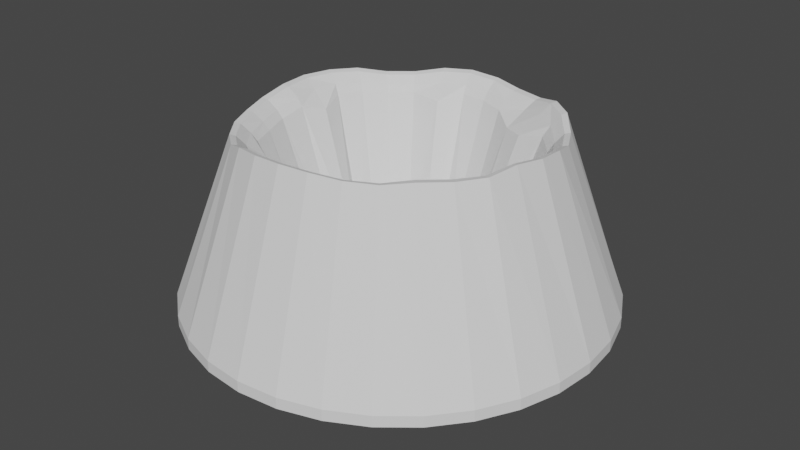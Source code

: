 # Source: Volcano.blend  (saved by Blender 2.91.10; exported with 4.5.12 LTS)
import bpy
from mathutils import Matrix  # noqa: F401  (used for matrix-valued properties, if any)

bpy.ops.wm.read_factory_settings(use_empty=True)
scene = bpy.context.scene
scene.name = 'Scene'

# ---- collections
col_collection = bpy.data.collections.new('Collection'); scene.collection.children.link(col_collection)

# ---- world
world_world = bpy.data.worlds.new('World'); scene.world = world_world
world_world.use_nodes = True; world_world.node_tree.nodes.clear()
_N = world_world.node_tree.nodes; _L = world_world.node_tree.links
n0 = _N.new('ShaderNodeOutputWorld'); n0.name = 'World Output'; n0.location = (300, 300)
n1 = _N.new('ShaderNodeBackground'); n1.name = 'Background'; n1.location = (10, 300)
n1.inputs[0].default_value = (0.05088, 0.05088, 0.05088, 1.0)
_L.new(n1.outputs[0], n0.inputs[0])
n0.is_active_output = True
world_world.color = (0.05088, 0.05088, 0.05088)
world_world.use_sun_shadow = False
world_world.sun_shadow_jitter_overblur = 0.0

# ---- meshes
me_cylinder_001 = bpy.data.meshes.new('Cylinder.001')
me_cylinder_001.from_pydata([(-2.165e-07, 2.992, -1.0), (-0.004501, 2.062, 1.332), (0.5838, 2.935, -1.0), (0.3731, 1.982, 1.29), (1.145, 2.764, -1.0), (0.7841, 1.9, 1.283), (1.662, 2.488, -1.0), (1.146, 1.716, 1.376), (2.116, 2.116, -1.0), (1.463, 1.463, 1.374), (2.488, 1.662, -1.0), (1.72, 1.15, 1.278), (2.764, 1.145, -1.0), (1.912, 0.7918, 1.278), (2.935, 0.5838, -1.0), (2.029, 0.4037, 1.374), (2.992, -3.583e-07, -1.0), (2.057, 0.003996, 1.424), (2.935, -0.5838, -1.0), (1.984, -0.3888, 1.464), (2.764, -1.145, -1.0), (1.89, -0.7808, 1.429), (2.488, -1.662, -1.0), (1.667, -1.109, 1.435), (2.116, -2.116, -1.0), (1.39, -1.406, 1.453), (1.662, -2.488, -1.0), (1.143, -1.715, 1.447), (1.145, -2.764, -1.0), (0.7918, -1.912, 1.454), (0.5838, -2.935, -1.0), (0.4037, -2.029, 1.48), (-1.192e-06, -2.992, -1.0), (-7.915e-07, -2.069, 1.48), (-0.5838, -2.935, -1.0), (-0.4037, -2.029, 1.454), (-1.145, -2.764, -1.0), (-0.7918, -1.912, 1.404), (-1.662, -2.488, -1.0), (-1.15, -1.72, 1.278), (-2.116, -2.116, -1.0), (-1.463, -1.463, 1.238), (-2.488, -1.662, -1.0), (-1.709, -1.148, 1.242), (-2.764, -1.145, -1.0), (-1.864, -0.7867, 1.254), (-2.935, -0.5838, -1.0), (-1.982, -0.3985, 1.287), (-2.992, 2.305e-06, -1.0), (-1.999, 0.01198, 1.353), (-2.935, 0.5838, -1.0), (-2.016, 0.406, 1.365), (-2.764, 1.145, -1.0), (-1.914, 0.7944, 1.359), (-2.488, 1.662, -1.0), (-1.734, 1.163, 1.322), (-2.116, 2.116, -1.0), (-1.479, 1.478, 1.245), (-1.662, 2.488, -1.0), (-1.165, 1.736, 1.245), (-1.145, 2.764, -1.0), (-0.7943, 1.914, 1.328), (-0.5837, 2.935, -1.0), (-0.4037, 2.029, 1.36), (1.085, 0.229, -0.9168), (1.102, 0.4565, -1.0), (1.913, 0.3806, 1.226), (1.802, 0.7465, 1.147), (-0.04098, 1.129, -0.9751), (-0.2471, 1.159, -0.9962), (-0.01565, 1.926, 1.212), (-0.3806, 1.913, 1.23), (0.9813, 0.6463, -0.9936), (1.622, 1.084, 1.147), (-0.754, 1.81, 1.201), (-0.4225, 1.042, -0.9243), (0.805, 0.7832, -0.9766), (1.373, 1.37, 1.23), (-1.108, 1.646, 1.132), (-0.6896, 1.018, -1.012), (0.5606, 0.8321, -0.8808), (1.06, 1.584, 1.241), (-1.404, 1.403, 1.132), (-0.8704, 0.8698, -1.012), (-1.842, -0.3743, 1.172), (-1.84, 0.01765, 1.24), (-1.871, 0.388, 1.245), (-1.084, -1.622, 1.145), (-1.019, 0.6891, -1.012), (-1.646, 1.107, 1.194), (0.3715, 0.9331, -0.8808), (0.7165, 1.755, 1.166), (-1.096, 0.4801, -1.0), (-1.81, 0.7542, 1.227), (0.1734, 1.077, -0.964), (0.3288, 1.832, 1.18), (-0.9904, 0.2473, -0.8939), (-1.73, -0.7403, 1.139), (-1.379, -1.379, 1.114), (-1.598, -1.082, 1.122), (-1.091, 0.0129, -0.9658), (-1.089, -0.2258, -0.9731), (-1.021, -0.4496, -0.9731), (-0.9372, -0.6584, -0.9819), (-0.7565, -0.7593, -0.9155), (-0.6627, -0.9919, -1.0), (-0.4565, -1.102, -1.0), (-0.7465, -1.802, 1.256), (-0.2327, -1.17, -1.0), (-0.3806, -1.913, 1.302), (0.01232, -1.078, -0.9168), (3.802e-07, -1.951, 1.326), (0.3806, -1.913, 1.326), (0.2327, -1.17, -1.0), (0.435, -1.085, -0.991), (0.7465, -1.802, 1.302), (0.481, -0.8013, -0.971), (1.054, -1.599, 1.316), (0.7184, -0.7468, -0.9476), (1.262, -1.289, 1.306), (1.517, -1.002, 1.307), (0.8667, -0.5661, -0.9476), (0.9478, -0.3451, -0.8855), (1.755, -0.7155, 1.293), (1.148, -0.2161, -0.991), (1.877, -0.3685, 1.298), (1.938, 0.004077, 1.277), (1.193, 1.055e-06, -1.0), (0.3977, 2.072, 1.306), (-0.001336, 2.144, 1.352), (0.8185, 1.978, 1.299), (1.192, 1.784, 1.398), (1.518, 1.518, 1.398), (1.785, 1.192, 1.297), (1.983, 0.8214, 1.297), (2.105, 0.4187, 1.398), (2.136, 0.003507, 1.442), (2.06, -0.4039, 1.483), (1.97, -0.8159, 1.444), (1.75, -1.166, 1.447), (1.463, -1.475, 1.465), (1.189, -1.782, 1.462), (0.8214, -1.983, 1.476), (0.4187, -2.105, 1.504), (-8.141e-07, -2.146, 1.504), (-0.4187, -2.105, 1.476), (-0.8214, -1.983, 1.425), (-1.192, -1.785, 1.298), (-1.518, -1.518, 1.262), (-1.778, -1.191, 1.264), (-1.946, -0.8165, 1.274), (-2.068, -0.4139, 1.305), (-2.096, 0.008827, 1.368), (-2.101, 0.4195, 1.386), (-1.984, 0.8223, 1.384), (-1.794, 1.202, 1.352), (-1.529, 1.529, 1.271), (-1.204, 1.795, 1.271), (-0.8222, 1.984, 1.356), (-0.4187, 2.105, 1.384), (-0.0221, 1.839, 1.093), (-0.3655, 1.838, 1.103), (-0.6531, 1.61, 0.9958), (-1.068, 1.584, 1.039), (-1.352, 1.351, 1.039), (-1.585, 1.067, 1.079), (-1.741, 0.7269, 1.099), (-1.631, 0.358, 1.012), (-1.75, 0.01908, 1.121), (-1.756, -0.3586, 1.058), (-1.65, -0.7101, 1.027), (-1.53, -1.039, 1.009), (-1.202, -1.199, 0.9168), (-1.041, -1.558, 1.014), (-0.717, -1.731, 1.097), (-0.3655, -1.838, 1.137), (0.01232, -1.702, 0.9989), (0.3655, -1.838, 1.156), (0.717, -1.731, 1.137), (0.8923, -1.393, 1.076), (1.194, -1.224, 1.133), (1.431, -0.9429, 1.141), (1.567, -0.6167, 0.9531), (1.816, -0.3584, 1.105), (1.867, 0.002182, 1.098), (1.697, 0.3507, 0.9404), (1.731, 0.717, 1.017), (1.558, 1.041, 1.017), (1.307, 1.296, 1.082), (0.9072, 1.351, 0.9773), (0.6103, 1.51, 0.9549), (0.3062, 1.745, 1.067), (-2.179e-07, 2.992, -1.157), (0.5838, 2.935, -1.157), (1.145, 2.764, -1.157), (1.662, 2.488, -1.157), (2.116, 2.116, -1.157), (2.488, 1.662, -1.157), (2.764, 1.145, -1.157), (2.935, 0.5838, -1.157), (2.992, -3.596e-07, -1.157), (2.935, -0.5838, -1.157), (2.764, -1.145, -1.157), (2.488, -1.662, -1.157), (2.116, -2.116, -1.157), (1.662, -2.488, -1.157), (1.145, -2.764, -1.157), (0.5838, -2.935, -1.157), (-1.193e-06, -2.992, -1.157), (-0.5838, -2.935, -1.157), (-1.145, -2.764, -1.157), (-1.662, -2.488, -1.157), (-2.116, -2.116, -1.157), (-2.488, -1.662, -1.157), (-2.764, -1.145, -1.157), (-2.935, -0.5838, -1.157), (-2.992, 2.304e-06, -1.157), (-2.935, 0.5838, -1.157), (-2.764, 1.145, -1.157), (-2.488, 1.662, -1.157), (-2.116, 2.116, -1.157), (-1.662, 2.488, -1.157), (-1.145, 2.764, -1.157), (-0.5837, 2.935, -1.157), (-0.07309, 0.3675, -1.735), (-1.013e-08, 0.3747, -1.735), (-0.1434, 0.3461, -1.735), (-0.2082, 0.3115, -1.735), (-0.2649, 0.2649, -1.735), (-0.3115, 0.2082, -1.735), (-0.3461, 0.1434, -1.735), (-0.3675, 0.07309, -1.735), (-0.3747, 1.66e-07, -1.735), (-0.3675, -0.07309, -1.735), (-0.3461, -0.1434, -1.735), (-0.3115, -0.2082, -1.735), (-0.2649, -0.2649, -1.735), (-0.2082, -0.3115, -1.735), (-0.1434, -0.3461, -1.735), (-0.07309, -0.3675, -1.735), (1.119e-07, -0.3747, -1.735), (0.07309, -0.3675, -1.735), (0.1434, -0.3461, -1.735), (0.2082, -0.3115, -1.735), (0.2649, -0.2649, -1.735), (0.3115, -0.2082, -1.735), (0.3461, -0.1434, -1.735), (0.3675, -0.07309, -1.735), (0.3747, 4.995e-07, -1.735), (0.3675, 0.07309, -1.735), (0.3461, 0.1434, -1.735), (0.3115, 0.2082, -1.735), (0.2649, 0.2649, -1.735), (0.2082, 0.3115, -1.735), (0.1434, 0.3461, -1.735), (0.07309, 0.3675, -1.735)], [], [(0, 129, 128, 2), (2, 128, 130, 4), (4, 130, 131, 6), (6, 131, 132, 8), (8, 132, 133, 10), (10, 133, 134, 12), (12, 134, 135, 14), (14, 135, 136, 16), (16, 136, 137, 18), (18, 137, 138, 20), (20, 138, 139, 22), (22, 139, 140, 24), (24, 140, 141, 26), (26, 141, 142, 28), (28, 142, 143, 30), (30, 143, 144, 32), (32, 144, 145, 34), (34, 145, 146, 36), (36, 146, 147, 38), (38, 147, 148, 40), (40, 148, 149, 42), (42, 149, 150, 44), (44, 150, 151, 46), (46, 151, 152, 48), (48, 152, 153, 50), (50, 153, 154, 52), (52, 154, 155, 54), (54, 155, 156, 56), (56, 156, 157, 58), (58, 157, 158, 60), (60, 158, 159, 62), (62, 159, 129, 0), (161, 69, 68, 160), (161, 162, 75, 69), (162, 163, 79, 75), (163, 164, 83, 79), (88, 83, 164, 165), (92, 88, 165, 166), (166, 167, 96, 92), (96, 167, 168, 100), (100, 168, 169, 101), (169, 170, 102, 101), (170, 171, 103, 102), (171, 172, 104, 103), (173, 105, 104, 172), (174, 106, 105, 173), (175, 108, 106, 174), (110, 108, 175, 176), (176, 177, 113, 110), (113, 177, 178, 114), (114, 178, 179, 116), (116, 179, 180, 118), (181, 121, 118, 180), (182, 122, 121, 181), (183, 124, 122, 182), (127, 124, 183, 184), (184, 185, 64, 127), (186, 65, 64, 185), (65, 186, 187, 72), (72, 187, 188, 76), (80, 76, 188, 189), (80, 189, 190, 90), (94, 90, 190, 191), (94, 191, 160, 68), (95, 3, 1, 70), (95, 91, 5, 3), (90, 94, 255, 254), (54, 56, 220, 219), (1, 3, 128, 129), (3, 5, 130, 128), (5, 7, 131, 130), (7, 9, 132, 131), (9, 11, 133, 132), (11, 13, 134, 133), (13, 15, 135, 134), (15, 17, 136, 135), (17, 19, 137, 136), (19, 21, 138, 137), (21, 23, 139, 138), (23, 25, 140, 139), (25, 27, 141, 140), (27, 29, 142, 141), (29, 31, 143, 142), (31, 33, 144, 143), (33, 35, 145, 144), (35, 37, 146, 145), (37, 39, 147, 146), (39, 41, 148, 147), (41, 43, 149, 148), (43, 45, 150, 149), (45, 47, 151, 150), (47, 49, 152, 151), (49, 51, 153, 152), (51, 53, 154, 153), (53, 55, 155, 154), (55, 57, 156, 155), (57, 59, 157, 156), (59, 61, 158, 157), (61, 63, 159, 158), (63, 1, 129, 159), (70, 71, 161, 160), (71, 74, 162, 161), (74, 78, 163, 162), (78, 82, 164, 163), (82, 89, 165, 164), (89, 93, 166, 165), (93, 86, 167, 166), (86, 85, 168, 167), (85, 84, 169, 168), (84, 97, 170, 169), (97, 99, 171, 170), (99, 98, 172, 171), (98, 87, 173, 172), (87, 107, 174, 173), (107, 109, 175, 174), (109, 111, 176, 175), (111, 112, 177, 176), (112, 115, 178, 177), (115, 117, 179, 178), (117, 119, 180, 179), (119, 120, 181, 180), (120, 123, 182, 181), (123, 125, 183, 182), (125, 126, 184, 183), (126, 66, 185, 184), (66, 67, 186, 185), (67, 73, 187, 186), (73, 77, 188, 187), (77, 81, 189, 188), (81, 91, 190, 189), (91, 95, 191, 190), (95, 70, 160, 191), (121, 122, 246, 245), (2, 4, 194, 193), (83, 88, 229, 228), (20, 22, 203, 202), (38, 40, 212, 211), (105, 106, 238, 237), (56, 58, 221, 220), (122, 124, 247, 246), (4, 6, 195, 194), (88, 92, 230, 229), (94, 68, 225, 255), (22, 24, 204, 203), (40, 42, 213, 212), (124, 127, 248, 247), (106, 108, 239, 238), (58, 60, 222, 221), (6, 8, 196, 195), (24, 26, 205, 204), (108, 110, 240, 239), (42, 44, 214, 213), (92, 96, 231, 230), (60, 62, 223, 222), (8, 10, 197, 196), (127, 64, 249, 248), (26, 28, 206, 205), (44, 46, 215, 214), (96, 100, 232, 231), (62, 0, 192, 223), (64, 65, 250, 249), (110, 113, 241, 240), (10, 12, 198, 197), (28, 30, 207, 206), (46, 48, 216, 215), (100, 101, 233, 232), (68, 69, 224, 225), (12, 14, 199, 198), (113, 114, 242, 241), (65, 72, 251, 250), (30, 32, 208, 207), (48, 50, 217, 216), (101, 102, 234, 233), (14, 16, 200, 199), (114, 116, 243, 242), (72, 76, 252, 251), (32, 34, 209, 208), (69, 75, 226, 224), (50, 52, 218, 217), (76, 80, 253, 252), (102, 103, 235, 234), (116, 118, 244, 243), (16, 18, 201, 200), (34, 36, 210, 209), (0, 2, 193, 192), (75, 79, 227, 226), (52, 54, 219, 218), (118, 121, 245, 244), (103, 104, 236, 235), (18, 20, 202, 201), (80, 90, 254, 253), (36, 38, 211, 210), (104, 105, 237, 236), (79, 83, 228, 227), (63, 71, 70, 1), (61, 74, 71, 63), (59, 78, 74, 61), (57, 82, 78, 59), (55, 89, 82, 57), (53, 93, 89, 55), (51, 86, 93, 53), (49, 85, 86, 51), (47, 84, 85, 49), (45, 97, 84, 47), (43, 99, 97, 45), (41, 98, 99, 43), (39, 87, 98, 41), (37, 107, 87, 39), (35, 109, 107, 37), (35, 33, 111, 109), (31, 112, 111, 33), (29, 115, 112, 31), (27, 117, 115, 29), (25, 119, 117, 27), (23, 120, 119, 25), (21, 123, 120, 23), (19, 125, 123, 21), (17, 126, 125, 19), (15, 66, 126, 17), (13, 67, 66, 15), (11, 73, 67, 13), (9, 77, 73, 11), (7, 81, 77, 9), (91, 81, 7, 5), (33, 111, 144)])
_uv = me_cylinder_001.uv_layers.new(name='UVMap')
_uv.uv.foreach_set('vector', [1.0, 0.5, 1.0, 1.0, 0.9688, 1.0, 0.9688, 0.5, 0.9688, 0.5, 0.9688, 1.0, 0.9375, 1.0, 0.9375, 0.5, 0.9375, 0.5, 0.9375, 1.0, 0.9062, 1.0, 0.9062, 0.5, 0.9062, 0.5, 0.9062, 1.0, 0.875, 1.0, 0.875, 0.5, 0.875, 0.5, 0.875, 1.0, 0.8438, 1.0, 0.8438, 0.5, 0.8438, 0.5, 0.8438, 1.0, 0.8125, 1.0, 0.8125, 0.5, 0.8125, 0.5, 0.8125, 1.0, 0.7812, 1.0, 0.7812, 0.5, 0.7812, 0.5, 0.7812, 1.0, 0.75, 1.0, 0.75, 0.5, 0.75, 0.5, 0.75, 1.0, 0.7188, 1.0, 0.7188, 0.5, 0.7188, 0.5, 0.7188, 1.0, 0.6875, 1.0, 0.6875, 0.5, 0.6875, 0.5, 0.6875, 1.0, 0.6562, 1.0, 0.6562, 0.5, 0.6562, 0.5, 0.6562, 1.0, 0.625, 1.0, 0.625, 0.5, 0.625, 0.5, 0.625, 1.0, 0.5938, 1.0, 0.5938, 0.5, 0.5938, 0.5, 0.5938, 1.0, 0.5625, 1.0, 0.5625, 0.5, 0.5625, 0.5, 0.5625, 1.0, 0.5312, 1.0, 0.5312, 0.5, 0.5312, 0.5, 0.5312, 1.0, 0.5, 1.0, 0.5, 0.5, 0.5, 0.5, 0.5, 1.0, 0.4688, 1.0, 0.4688, 0.5, 0.4688, 0.5, 0.4688, 1.0, 0.4375, 1.0, 0.4375, 0.5, 0.4375, 0.5, 0.4375, 1.0, 0.4062, 1.0, 0.4062, 0.5, 0.4062, 0.5, 0.4062, 1.0, 0.375, 1.0, 0.375, 0.5, 0.375, 0.5, 0.375, 1.0, 0.3438, 1.0, 0.3438, 0.5, 0.3438, 0.5, 0.3438, 1.0, 0.3125, 1.0, 0.3125, 0.5, 0.3125, 0.5, 0.3125, 1.0, 0.2812, 1.0, 0.2812, 0.5, 0.2812, 0.5, 0.2812, 1.0, 0.25, 1.0, 0.25, 0.5, 0.25, 0.5, 0.25, 1.0, 0.2188, 1.0, 0.2188, 0.5, 0.2188, 0.5, 0.2188, 1.0, 0.1875, 1.0, 0.1875, 0.5, 0.1875, 0.5, 0.1875, 1.0, 0.1562, 1.0, 0.1562, 0.5, 0.1562, 0.5, 0.1562, 1.0, 0.125, 1.0, 0.125, 0.5, 0.125, 0.5, 0.125, 1.0, 0.09375, 1.0, 0.09375, 0.5, 0.09375, 0.5, 0.09375, 1.0, 0.0625, 1.0, 0.0625, 0.5, 0.0625, 0.5, 0.0625, 1.0, 0.03125, 1.0, 0.03125, 0.5, 0.03125, 0.5, 0.03125, 1.0, 0.0, 1.0, 0.0, 0.5, 0.2927, 0.4645, 0.2699, 0.35, 0.25, 0.352, 0.25, 0.4687, 0.2927, 0.4645, 0.3337, 0.4521, 0.289, 0.3442, 0.2699, 0.35, 0.3337, 0.4521, 0.3715, 0.4319, 0.3067, 0.3348, 0.289, 0.3442, 0.3715, 0.4319, 0.4047, 0.4047, 0.3221, 0.3221, 0.3067, 0.3348, 0.3348, 0.3067, 0.3221, 0.3221, 0.4047, 0.4047, 0.4319, 0.3715, 0.3442, 0.289, 0.3348, 0.3067, 0.4319, 0.3715, 0.4521, 0.3337, 0.4521, 0.3337, 0.4645, 0.2927, 0.35, 0.2699, 0.3442, 0.289, 0.35, 0.2699, 0.4645, 0.2927, 0.4687, 0.25, 0.352, 0.25, 0.352, 0.25, 0.4687, 0.25, 0.4645, 0.2073, 0.35, 0.2301, 0.4645, 0.2073, 0.4521, 0.1663, 0.3442, 0.211, 0.35, 0.2301, 0.4521, 0.1663, 0.4319, 0.1285, 0.3348, 0.1933, 0.3442, 0.211, 0.4319, 0.1285, 0.4047, 0.09533, 0.3221, 0.1779, 0.3348, 0.1933, 0.3715, 0.06813, 0.3067, 0.1652, 0.3221, 0.1779, 0.4047, 0.09533, 0.3337, 0.04791, 0.289, 0.1558, 0.3067, 0.1652, 0.3715, 0.06813, 0.2927, 0.03547, 0.2699, 0.15, 0.289, 0.1558, 0.3337, 0.04791, 0.25, 0.148, 0.2699, 0.15, 0.2927, 0.03547, 0.25, 0.03126, 0.25, 0.03126, 0.2073, 0.03547, 0.2301, 0.15, 0.25, 0.148, 0.2301, 0.15, 0.2073, 0.03547, 0.1663, 0.04791, 0.211, 0.1558, 0.211, 0.1558, 0.1663, 0.04791, 0.1285, 0.06813, 0.1933, 0.1652, 0.1933, 0.1652, 0.1285, 0.06813, 0.09533, 0.09533, 0.1779, 0.1779, 0.06813, 0.1285, 0.1652, 0.1933, 0.1779, 0.1779, 0.09533, 0.09533, 0.04791, 0.1663, 0.1558, 0.211, 0.1652, 0.1933, 0.06813, 0.1285, 0.03547, 0.2073, 0.15, 0.2301, 0.1558, 0.211, 0.04791, 0.1663, 0.148, 0.25, 0.15, 0.2301, 0.03547, 0.2073, 0.03126, 0.25, 0.03126, 0.25, 0.03547, 0.2927, 0.15, 0.2699, 0.148, 0.25, 0.04791, 0.3337, 0.1558, 0.289, 0.15, 0.2699, 0.03547, 0.2927, 0.1558, 0.289, 0.04791, 0.3337, 0.06813, 0.3715, 0.1652, 0.3067, 0.1652, 0.3067, 0.06813, 0.3715, 0.09533, 0.4047, 0.1779, 0.3221, 0.1933, 0.3348, 0.1779, 0.3221, 0.09533, 0.4047, 0.1285, 0.4319, 0.1933, 0.3348, 0.1285, 0.4319, 0.1663, 0.4521, 0.211, 0.3442, 0.2301, 0.35, 0.211, 0.3442, 0.1663, 0.4521, 0.2073, 0.4645, 0.2301, 0.35, 0.2073, 0.4645, 0.25, 0.4687, 0.25, 0.352, 0.2926, 0.4639, 0.2951, 0.4769, 0.25, 0.4814, 0.25, 0.4681, 0.2926, 0.4639, 0.3335, 0.4515, 0.3385, 0.4638, 0.2951, 0.4769, 0.211, 0.3442, 0.2301, 0.35, 0.2301, 0.35, 0.211, 0.3442, 0.1562, 0.5, 0.125, 0.5, 0.125, 0.5, 0.1562, 0.5, 0.25, 0.4814, 0.2951, 0.4769, 0.2968, 0.4854, 0.25, 0.49, 0.2951, 0.4769, 0.3385, 0.4638, 0.3418, 0.4717, 0.2968, 0.4854, 0.3385, 0.4638, 0.3785, 0.4424, 0.3833, 0.4496, 0.3418, 0.4717, 0.3785, 0.4424, 0.4136, 0.4136, 0.4197, 0.4197, 0.3833, 0.4496, 0.4136, 0.4136, 0.4424, 0.3785, 0.4496, 0.3833, 0.4197, 0.4197, 0.4424, 0.3785, 0.4638, 0.3385, 0.4717, 0.3418, 0.4496, 0.3833, 0.4638, 0.3385, 0.4769, 0.2951, 0.4854, 0.2968, 0.4717, 0.3418, 0.4769, 0.2951, 0.4814, 0.25, 0.49, 0.25, 0.4854, 0.2968, 0.4814, 0.25, 0.4769, 0.2049, 0.4854, 0.2032, 0.49, 0.25, 0.4769, 0.2049, 0.4638, 0.1615, 0.4717, 0.1582, 0.4854, 0.2032, 0.4638, 0.1615, 0.4424, 0.1215, 0.4496, 0.1167, 0.4717, 0.1582, 0.4424, 0.1215, 0.4136, 0.0864, 0.4197, 0.08029, 0.4496, 0.1167, 0.4136, 0.0864, 0.3785, 0.05763, 0.3833, 0.05045, 0.4197, 0.08029, 0.3785, 0.05763, 0.3385, 0.03625, 0.3418, 0.02827, 0.3833, 0.05045, 0.3385, 0.03625, 0.2951, 0.02308, 0.2968, 0.01461, 0.3418, 0.02827, 0.2951, 0.02308, 0.25, 0.01864, 0.25, 0.01, 0.2968, 0.01461, 0.25, 0.01864, 0.2049, 0.02308, 0.2032, 0.01461, 0.25, 0.01, 0.2049, 0.02308, 0.1615, 0.03625, 0.1582, 0.02827, 0.2032, 0.01461, 0.1615, 0.03625, 0.1215, 0.05763, 0.1167, 0.05045, 0.1582, 0.02827, 0.1215, 0.05763, 0.0864, 0.0864, 0.08029, 0.08029, 0.1167, 0.05045, 0.0864, 0.0864, 0.05763, 0.1215, 0.05045, 0.1167, 0.08029, 0.08029, 0.05763, 0.1215, 0.03625, 0.1615, 0.02827, 0.1582, 0.05045, 0.1167, 0.03625, 0.1615, 0.02308, 0.2049, 0.01461, 0.2032, 0.02827, 0.1582, 0.02308, 0.2049, 0.01864, 0.25, 0.01, 0.25, 0.01461, 0.2032, 0.01864, 0.25, 0.02308, 0.2951, 0.01461, 0.2968, 0.01, 0.25, 0.02308, 0.2951, 0.03625, 0.3385, 0.02827, 0.3418, 0.01461, 0.2968, 0.03625, 0.3385, 0.05763, 0.3785, 0.05045, 0.3833, 0.02827, 0.3418, 0.05763, 0.3785, 0.0864, 0.4136, 0.08029, 0.4197, 0.05045, 0.3833, 0.0864, 0.4136, 0.1215, 0.4424, 0.1167, 0.4496, 0.08029, 0.4197, 0.1215, 0.4424, 0.1615, 0.4638, 0.1582, 0.4717, 0.1167, 0.4496, 0.1615, 0.4638, 0.2049, 0.4769, 0.2032, 0.4854, 0.1582, 0.4717, 0.2049, 0.4769, 0.25, 0.4814, 0.25, 0.49, 0.2032, 0.4854, 0.25, 0.4681, 0.2074, 0.4639, 0.2091, 0.4555, 0.25, 0.4595, 0.2074, 0.4639, 0.1665, 0.4515, 0.1698, 0.4435, 0.2091, 0.4555, 0.1665, 0.4515, 0.1288, 0.4314, 0.1336, 0.4242, 0.1698, 0.4435, 0.1288, 0.4314, 0.09576, 0.4042, 0.1019, 0.3981, 0.1336, 0.4242, 0.09576, 0.4042, 0.06863, 0.3712, 0.07581, 0.3664, 0.1019, 0.3981, 0.06863, 0.3712, 0.04847, 0.3335, 0.05645, 0.3302, 0.07581, 0.3664, 0.04847, 0.3335, 0.03606, 0.2926, 0.04453, 0.2909, 0.05645, 0.3302, 0.03606, 0.2926, 0.03187, 0.25, 0.04051, 0.25, 0.04453, 0.2909, 0.03187, 0.25, 0.03606, 0.2074, 0.04453, 0.2091, 0.04051, 0.25, 0.03606, 0.2074, 0.04847, 0.1665, 0.05645, 0.1698, 0.04453, 0.2091, 0.04847, 0.1665, 0.06863, 0.1288, 0.07581, 0.1336, 0.05645, 0.1698, 0.06863, 0.1288, 0.09576, 0.09576, 0.1019, 0.1019, 0.07581, 0.1336, 0.09576, 0.09576, 0.1288, 0.06863, 0.1336, 0.07581, 0.1019, 0.1019, 0.1288, 0.06863, 0.1665, 0.04847, 0.1698, 0.05645, 0.1336, 0.07581, 0.1665, 0.04847, 0.2074, 0.03606, 0.2091, 0.04453, 0.1698, 0.05645, 0.2074, 0.03606, 0.25, 0.03187, 0.25, 0.04051, 0.2091, 0.04453, 0.25, 0.03187, 0.2926, 0.03606, 0.2909, 0.04453, 0.25, 0.04051, 0.2926, 0.03606, 0.3335, 0.04847, 0.3302, 0.05645, 0.2909, 0.04453, 0.3335, 0.04847, 0.3712, 0.06863, 0.3664, 0.07581, 0.3302, 0.05645, 0.3712, 0.06863, 0.4042, 0.09576, 0.3981, 0.1019, 0.3664, 0.07581, 0.4042, 0.09576, 0.4314, 0.1288, 0.4242, 0.1336, 0.3981, 0.1019, 0.4314, 0.1288, 0.4515, 0.1665, 0.4435, 0.1698, 0.4242, 0.1336, 0.4515, 0.1665, 0.4639, 0.2074, 0.4555, 0.2091, 0.4435, 0.1698, 0.4639, 0.2074, 0.4681, 0.25, 0.4595, 0.25, 0.4555, 0.2091, 0.4681, 0.25, 0.4639, 0.2926, 0.4555, 0.2909, 0.4595, 0.25, 0.4639, 0.2926, 0.4515, 0.3335, 0.4435, 0.3302, 0.4555, 0.2909, 0.4515, 0.3335, 0.4314, 0.3712, 0.4242, 0.3664, 0.4435, 0.3302, 0.4314, 0.3712, 0.4042, 0.4042, 0.3981, 0.3981, 0.4242, 0.3664, 0.4042, 0.4042, 0.3712, 0.4314, 0.3664, 0.4242, 0.3981, 0.3981, 0.3712, 0.4314, 0.3335, 0.4515, 0.3302, 0.4435, 0.3664, 0.4242, 0.3335, 0.4515, 0.2926, 0.4639, 0.2909, 0.4555, 0.3302, 0.4435, 0.2926, 0.4639, 0.25, 0.4681, 0.25, 0.4595, 0.2909, 0.4555, 0.1652, 0.1933, 0.1558, 0.211, 0.1558, 0.211, 0.1652, 0.1933, 0.9688, 0.5, 0.9375, 0.5, 0.9375, 0.5, 0.9688, 0.5, 0.3221, 0.3221, 0.3348, 0.3067, 0.3348, 0.3067, 0.3221, 0.3221, 0.6875, 0.5, 0.6562, 0.5, 0.6562, 0.5, 0.6875, 0.5, 0.4062, 0.5, 0.375, 0.5, 0.375, 0.5, 0.4062, 0.5, 0.3067, 0.1652, 0.289, 0.1558, 0.289, 0.1558, 0.3067, 0.1652, 0.125, 0.5, 0.09375, 0.5, 0.09375, 0.5, 0.125, 0.5, 0.1558, 0.211, 0.15, 0.2301, 0.15, 0.2301, 0.1558, 0.211, 0.9375, 0.5, 0.9062, 0.5, 0.9062, 0.5, 0.9375, 0.5, 0.3348, 0.3067, 0.3442, 0.289, 0.3442, 0.289, 0.3348, 0.3067, 0.2301, 0.35, 0.25, 0.352, 0.25, 0.352, 0.2301, 0.35, 0.6562, 0.5, 0.625, 0.5, 0.625, 0.5, 0.6562, 0.5, 0.375, 0.5, 0.3438, 0.5, 0.3438, 0.5, 0.375, 0.5, 0.15, 0.2301, 0.148, 0.25, 0.148, 0.25, 0.15, 0.2301, 0.289, 0.1558, 0.2699, 0.15, 0.2699, 0.15, 0.289, 0.1558, 0.09375, 0.5, 0.0625, 0.5, 0.0625, 0.5, 0.09375, 0.5, 0.9062, 0.5, 0.875, 0.5, 0.875, 0.5, 0.9062, 0.5, 0.625, 0.5, 0.5938, 0.5, 0.5938, 0.5, 0.625, 0.5, 0.2699, 0.15, 0.25, 0.148, 0.25, 0.148, 0.2699, 0.15, 0.3438, 0.5, 0.3125, 0.5, 0.3125, 0.5, 0.3438, 0.5, 0.3442, 0.289, 0.35, 0.2699, 0.35, 0.2699, 0.3442, 0.289, 0.0625, 0.5, 0.03125, 0.5, 0.03125, 0.5, 0.0625, 0.5, 0.875, 0.5, 0.8438, 0.5, 0.8438, 0.5, 0.875, 0.5, 0.148, 0.25, 0.15, 0.2699, 0.15, 0.2699, 0.148, 0.25, 0.5938, 0.5, 0.5625, 0.5, 0.5625, 0.5, 0.5938, 0.5, 0.3125, 0.5, 0.2812, 0.5, 0.2812, 0.5, 0.3125, 0.5, 0.35, 0.2699, 0.352, 0.25, 0.352, 0.25, 0.35, 0.2699, 0.03125, 0.5, 0.0, 0.5, 0.0, 0.5, 0.03125, 0.5, 0.15, 0.2699, 0.1558, 0.289, 0.1558, 0.289, 0.15, 0.2699, 0.25, 0.148, 0.2301, 0.15, 0.2301, 0.15, 0.25, 0.148, 0.8438, 0.5, 0.8125, 0.5, 0.8125, 0.5, 0.8438, 0.5, 0.5625, 0.5, 0.5312, 0.5, 0.5312, 0.5, 0.5625, 0.5, 0.2812, 0.5, 0.25, 0.5, 0.25, 0.5, 0.2812, 0.5, 0.352, 0.25, 0.35, 0.2301, 0.35, 0.2301, 0.352, 0.25, 0.25, 0.352, 0.2699, 0.35, 0.2699, 0.35, 0.25, 0.352, 0.8125, 0.5, 0.7812, 0.5, 0.7812, 0.5, 0.8125, 0.5, 0.2301, 0.15, 0.211, 0.1558, 0.211, 0.1558, 0.2301, 0.15, 0.1558, 0.289, 0.1652, 0.3067, 0.1652, 0.3067, 0.1558, 0.289, 0.5312, 0.5, 0.5, 0.5, 0.5, 0.5, 0.5312, 0.5, 0.25, 0.5, 0.2188, 0.5, 0.2188, 0.5, 0.25, 0.5, 0.35, 0.2301, 0.3442, 0.211, 0.3442, 0.211, 0.35, 0.2301, 0.7812, 0.5, 0.75, 0.5, 0.75, 0.5, 0.7812, 0.5, 0.211, 0.1558, 0.1933, 0.1652, 0.1933, 0.1652, 0.211, 0.1558, 0.1652, 0.3067, 0.1779, 0.3221, 0.1779, 0.3221, 0.1652, 0.3067, 0.5, 0.5, 0.4688, 0.5, 0.4688, 0.5, 0.5, 0.5, 0.2699, 0.35, 0.289, 0.3442, 0.289, 0.3442, 0.2699, 0.35, 0.2188, 0.5, 0.1875, 0.5, 0.1875, 0.5, 0.2188, 0.5, 0.1779, 0.3221, 0.1933, 0.3348, 0.1933, 0.3348, 0.1779, 0.3221, 0.3442, 0.211, 0.3348, 0.1933, 0.3348, 0.1933, 0.3442, 0.211, 0.1933, 0.1652, 0.1779, 0.1779, 0.1779, 0.1779, 0.1933, 0.1652, 0.75, 0.5, 0.7188, 0.5, 0.7188, 0.5, 0.75, 0.5, 0.4688, 0.5, 0.4375, 0.5, 0.4375, 0.5, 0.4688, 0.5, 1.0, 0.5, 0.9688, 0.5, 0.9688, 0.5, 1.0, 0.5, 0.289, 0.3442, 0.3067, 0.3348, 0.3067, 0.3348, 0.289, 0.3442, 0.1875, 0.5, 0.1562, 0.5, 0.1562, 0.5, 0.1875, 0.5, 0.1779, 0.1779, 0.1652, 0.1933, 0.1652, 0.1933, 0.1779, 0.1779, 0.3348, 0.1933, 0.3221, 0.1779, 0.3221, 0.1779, 0.3348, 0.1933, 0.7188, 0.5, 0.6875, 0.5, 0.6875, 0.5, 0.7188, 0.5, 0.1933, 0.3348, 0.211, 0.3442, 0.211, 0.3442, 0.1933, 0.3348, 0.4375, 0.5, 0.4062, 0.5, 0.4062, 0.5, 0.4375, 0.5, 0.3221, 0.1779, 0.3067, 0.1652, 0.3067, 0.1652, 0.3221, 0.1779, 0.3067, 0.3348, 0.3221, 0.3221, 0.3221, 0.3221, 0.3067, 0.3348, 0.2049, 0.4769, 0.2074, 0.4639, 0.25, 0.4681, 0.25, 0.4814, 0.1615, 0.4638, 0.1665, 0.4515, 0.2074, 0.4639, 0.2049, 0.4769, 0.1215, 0.4424, 0.1288, 0.4314, 0.1665, 0.4515, 0.1615, 0.4638, 0.0864, 0.4136, 0.09576, 0.4042, 0.1288, 0.4314, 0.1215, 0.4424, 0.05763, 0.3785, 0.06863, 0.3712, 0.09576, 0.4042, 0.0864, 0.4136, 0.03625, 0.3385, 0.04847, 0.3335, 0.06863, 0.3712, 0.05763, 0.3785, 0.02308, 0.2951, 0.03606, 0.2926, 0.04847, 0.3335, 0.03625, 0.3385, 0.01864, 0.25, 0.03187, 0.25, 0.03606, 0.2926, 0.02308, 0.2951, 0.02308, 0.2049, 0.03606, 0.2074, 0.03187, 0.25, 0.01864, 0.25, 0.03625, 0.1615, 0.04847, 0.1665, 0.03606, 0.2074, 0.02308, 0.2049, 0.05763, 0.1215, 0.06863, 0.1288, 0.04847, 0.1665, 0.03625, 0.1615, 0.0864, 0.0864, 0.09576, 0.09576, 0.06863, 0.1288, 0.05763, 0.1215, 0.1215, 0.05763, 0.1288, 0.06863, 0.09576, 0.09576, 0.0864, 0.0864, 0.1615, 0.03625, 0.1665, 0.04847, 0.1288, 0.06863, 0.1215, 0.05763, 0.2049, 0.02308, 0.2074, 0.03606, 0.1665, 0.04847, 0.1615, 0.03625, 0.2049, 0.02308, 0.25, 0.01864, 0.25, 0.03187, 0.2074, 0.03606, 0.2951, 0.02308, 0.2926, 0.03606, 0.25, 0.03187, 0.25, 0.01864, 0.3385, 0.03625, 0.3335, 0.04847, 0.2926, 0.03606, 0.2951, 0.02308, 0.3785, 0.05763, 0.3712, 0.06863, 0.3335, 0.04847, 0.3385, 0.03625, 0.4136, 0.0864, 0.4042, 0.09576, 0.3712, 0.06863, 0.3785, 0.05763, 0.4424, 0.1215, 0.4314, 0.1288, 0.4042, 0.09576, 0.4136, 0.0864, 0.4638, 0.1615, 0.4515, 0.1665, 0.4314, 0.1288, 0.4424, 0.1215, 0.4769, 0.2049, 0.4639, 0.2074, 0.4515, 0.1665, 0.4638, 0.1615, 0.4814, 0.25, 0.4681, 0.25, 0.4639, 0.2074, 0.4769, 0.2049, 0.4769, 0.2951, 0.4639, 0.2926, 0.4681, 0.25, 0.4814, 0.25, 0.4638, 0.3385, 0.4515, 0.3335, 0.4639, 0.2926, 0.4769, 0.2951, 0.4424, 0.3785, 0.4314, 0.3712, 0.4515, 0.3335, 0.4638, 0.3385, 0.4136, 0.4136, 0.4042, 0.4042, 0.4314, 0.3712, 0.4424, 0.3785, 0.3785, 0.4424, 0.3712, 0.4314, 0.4042, 0.4042, 0.4136, 0.4136, 0.3335, 0.4515, 0.3712, 0.4314, 0.3785, 0.4424, 0.3385, 0.4638, 0.25, 0.01864, 0.25, 0.03187, 0.5, 1.0])
me_cylinder_001.use_remesh_fix_poles = True
me_cylinder_001.use_remesh_preserve_attributes = False
me_cylinder_001.use_mirror_vertex_groups = False
me_cylinder_001.update()

# ---- objects
ob_cylinder = bpy.data.objects.new('Cylinder', me_cylinder_001)

# ---- transforms, parenting, visibility, modifiers, constraints
ob_cylinder.location = (0.0, 0.0, 0.0)
ob_cylinder.scale = (7.267, 7.267, 7.267)
ob_cylinder.lineart.crease_threshold = 0.0

# ---- collection membership
col_collection.objects.link(ob_cylinder)

# ---- scene / render settings (as saved in the file)
scene.frame_start = 1; scene.frame_end = 250; scene.frame_set(1)
scene.render.engine = 'BLENDER_EEVEE_NEXT'
scene.cycles.use_denoising = False
scene.cycles.samples = 128
scene.cycles.sampling_pattern = 'TABULATED_SOBOL'
scene.cycles.use_adaptive_sampling = False
scene.cycles.use_light_tree = False
scene.view_settings.view_transform = 'Filmic'
bpy.context.view_layer.update()

# ---- added for rendering (the .blend has no active camera and no usable light): camera, sun
cam_auto = bpy.data.cameras.new('AutoCamera')
cam_auto.lens = 50.0
cam_auto.sensor_width = 36.0
cam_auto.clip_end = 1069.3
ob_auto_camera = bpy.data.objects.new('AutoCamera', cam_auto)
scene.collection.objects.link(ob_auto_camera)
ob_auto_camera.location = (60.9291, -73.1149, 47.9061)
ob_auto_camera.rotation_euler = (1.09748, -7.21219e-08, 0.694738)
scene.camera = ob_auto_camera
light_auto_sun = bpy.data.lights.new('AutoSun', 'SUN')
light_auto_sun.energy = 3.0
light_auto_sun.angle = 0.0523599
ob_auto_sun = bpy.data.objects.new('AutoSun', light_auto_sun)
scene.collection.objects.link(ob_auto_sun)
ob_auto_sun.rotation_euler = (0.872665, 0.174533, 0.523599)
bpy.context.view_layer.update()
